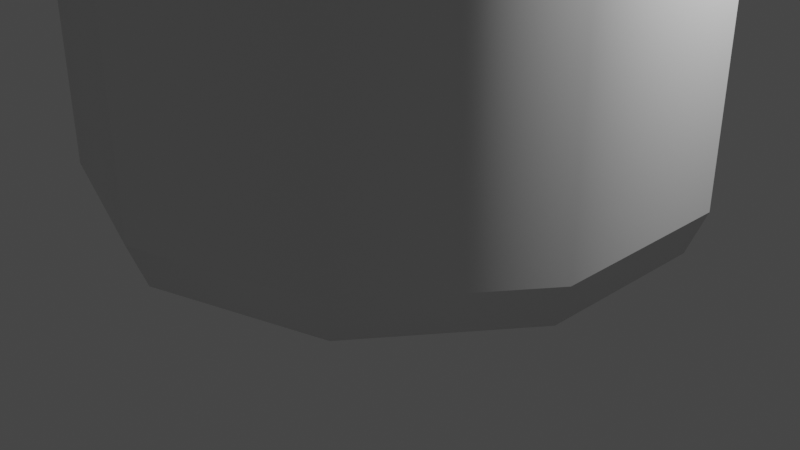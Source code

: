 # Source: BottleModel.blend  (saved by Blender 3.3.6; exported with 4.5.12 LTS)
import bpy
from mathutils import Matrix  # noqa: F401  (used for matrix-valued properties, if any)

bpy.ops.wm.read_factory_settings(use_empty=True)
scene = bpy.context.scene
scene.name = 'Scene'

# ---- collections
col_collection = bpy.data.collections.new('Collection'); scene.collection.children.link(col_collection)

# ---- node groups
ng_auto_smooth = bpy.data.node_groups.new('Auto Smooth', 'GeometryNodeTree')
_s = ng_auto_smooth.interface.new_socket(name='Geometry', in_out='OUTPUT', socket_type='NodeSocketGeometry')
_s = ng_auto_smooth.interface.new_socket(name='Geometry', in_out='INPUT', socket_type='NodeSocketGeometry')
_s = ng_auto_smooth.interface.new_socket(name='Angle', in_out='INPUT', socket_type='NodeSocketFloat')
_s.subtype = 'ANGLE'
_s.min_value = 0.0
_s.max_value = 3.142
ng_auto_smooth.is_modifier = True
_N = ng_auto_smooth.nodes; _L = ng_auto_smooth.links
n0 = _N.new('NodeGroupOutput'); n0.name = 'Group Output'; n0.location = (480, -100)
n1 = _N.new('NodeGroupInput'); n1.name = 'Group Input'; n1.location = (-420, -300)
n2 = _N.new('NodeGroupInput'); n2.name = 'Group Input.001'; n2.location = (-60, -100)
n3 = _N.new('GeometryNodeSetShadeSmooth'); n3.name = 'Set Shade Smooth'; n3.location = (120, -100)
n3.domain = 'EDGE'
n4 = _N.new('GeometryNodeSetShadeSmooth'); n4.name = 'Set Shade Smooth.001'; n4.location = (300, -100)
n5 = _N.new('GeometryNodeInputMeshEdgeAngle'); n5.name = 'Edge Angle'; n5.location = (-420, -220)
n6 = _N.new('GeometryNodeInputEdgeSmooth'); n6.name = 'Is Edge Smooth'; n6.location = (-60, -160)
n7 = _N.new('GeometryNodeInputShadeSmooth'); n7.name = 'Is Face Smooth'; n7.location = (-240, -340)
n8 = _N.new('FunctionNodeBooleanMath'); n8.name = 'Boolean Math'; n8.location = (-60, -220)
n9 = _N.new('FunctionNodeCompare'); n9.name = 'Compare'; n9.location = (-240, -180)
n9.operation = 'LESS_EQUAL'
_L.new(n5.outputs[0], n9.inputs[0])
_L.new(n4.outputs[0], n0.inputs[0])
_L.new(n1.outputs[1], n9.inputs[1])
_L.new(n9.outputs[0], n8.inputs[0])
_L.new(n7.outputs[0], n8.inputs[1])
_L.new(n2.outputs[0], n3.inputs[0])
_L.new(n6.outputs[0], n3.inputs[1])
_L.new(n3.outputs[0], n4.inputs[0])
_L.new(n8.outputs[0], n3.inputs[2])
n0.is_active_output = True

# ---- world
world_world = bpy.data.worlds.new('World'); scene.world = world_world
world_world.use_nodes = True; world_world.node_tree.nodes.clear()
_N = world_world.node_tree.nodes; _L = world_world.node_tree.links
n0 = _N.new('ShaderNodeOutputWorld'); n0.name = 'World Output'; n0.location = (300, 300)
n1 = _N.new('ShaderNodeBackground'); n1.name = 'Background'; n1.location = (10, 300)
n1.inputs[0].default_value = (0.05088, 0.05088, 0.05088, 1.0)
_L.new(n1.outputs[0], n0.inputs[0])
n0.is_active_output = True
world_world.color = (0.05088, 0.05088, 0.05088)
world_world.use_sun_shadow = False
world_world.sun_shadow_jitter_overblur = 0.0

# ---- cameras
cam_camera = bpy.data.cameras.new('Camera')
cam_camera.clip_end = 100.0
cam_camera.ortho_scale = 7.314

# ---- lights
light_light = bpy.data.lights.new('Light', 'POINT')
light_light.transmission_factor = 0.0
light_light.energy = 1000.0
light_light.shadow_soft_size = 0.1
light_light.shadow_maximum_resolution = 0.006
light_light.use_absolute_resolution = True

# ---- meshes
me_bottle_beer_data = bpy.data.meshes.new('Bottle_Beer.data')
me_bottle_beer_data.from_pydata([], [], [])
_uv = me_bottle_beer_data.uv_layers.new(name='UVMap')
_uv.uv.foreach_set('vector', [])
me_bottle_beer_data.update()
me_bottle_beer_data_001 = bpy.data.meshes.new('Bottle_Beer.data.001')
me_bottle_beer_data_001.from_pydata([(-4.71e-10, 0.2288, -0.01342), (0.00789, 0.2288, -0.01086), (0.01277, 0.2288, -0.004148), (0.01277, 0.2288, 0.004148), (0.00789, 0.2288, 0.01086), (-1.645e-09, 0.2288, 0.01342), (-0.00789, 0.2288, 0.01086), (-0.01277, 0.2288, 0.004148), (-0.01277, 0.2288, -0.004148), (-0.00789, 0.2288, -0.01086), (-3.37e-10, 0.1432, -0.02136), (0.01255, 0.1432, -0.01728), (0.02031, 0.1432, -0.0066), (0.02031, 0.1432, 0.0066), (-0.02031, 0.1432, -0.006601), (-0.01255, 0.1432, -0.01728), (-5.162e-10, 0.193, -0.01527), (0.008973, 0.193, -0.01235), (0.01452, 0.193, -0.004718), (0.01452, 0.193, 0.004718), (0.008973, 0.193, 0.01235), (-1.851e-09, 0.193, 0.01527), (-0.008973, 0.193, 0.01235), (-0.01452, 0.193, 0.004718), (-0.01452, 0.193, -0.004718), (-0.008973, 0.193, -0.01235), (-4.222e-10, 0.2153, -0.01276), (0.007499, 0.2153, -0.01032), (0.01213, 0.2153, -0.003943), (0.01213, 0.2153, 0.003942), (0.007499, 0.2153, 0.01032), (-1.538e-09, 0.2153, 0.01276), (-0.007499, 0.2153, 0.01032), (-0.01213, 0.2153, 0.003942), (-0.01213, 0.2153, -0.003943), (-0.007499, 0.2153, -0.01032), (-4.3e-10, 0.2207, -0.01297), (0.007622, 0.2207, -0.01049), (0.01233, 0.2207, -0.004007), (0.01233, 0.2207, 0.004007), (0.007622, 0.2207, 0.01049), (-1.564e-09, 0.2207, 0.01297), (-0.007622, 0.2207, 0.01049), (-0.01233, 0.2207, 0.004007), (-0.01233, 0.2207, -0.004007), (-0.007622, 0.2207, -0.01049), (0.008409, 0.2193, -0.01157), (0.007975, 0.218, -0.01098), (0.008409, 0.2167, -0.01157), (0.01361, 0.2193, -0.004421), (0.0129, 0.218, -0.004193), (0.01361, 0.2167, -0.004421), (0.01361, 0.2193, 0.004421), (0.0129, 0.218, 0.004193), (0.01361, 0.2167, 0.004421), (0.008409, 0.2193, 0.01157), (0.007975, 0.218, 0.01098), (0.008409, 0.2167, 0.01157), (-1.783e-09, 0.2193, 0.01431), (-1.726e-09, 0.218, 0.01357), (-1.783e-09, 0.2167, 0.01431), (-0.008409, 0.2193, 0.01157), (-0.007975, 0.218, 0.01098), (-0.008409, 0.2167, 0.01157), (-0.01361, 0.2193, 0.004421), (-0.0129, 0.218, 0.004193), (-0.01361, 0.2167, 0.004421), (-0.01361, 0.2193, -0.004421), (-0.0129, 0.218, -0.004193), (-0.01361, 0.2167, -0.004421), (-0.008409, 0.2193, -0.01157), (-0.007975, 0.218, -0.01098), (-0.008409, 0.2167, -0.01157), (-5.324e-10, 0.2167, -0.01431), (-5.402e-10, 0.218, -0.01357), (-5.324e-10, 0.2193, -0.01431), (-4.426e-10, 0.2223, -0.01501), (0.008822, 0.2223, -0.01214), (0.01427, 0.2223, -0.004638), (0.01427, 0.2223, 0.004638), (0.008822, 0.2223, 0.01214), (-1.755e-09, 0.2223, 0.01501), (-0.008822, 0.2223, 0.01214), (-0.01427, 0.2223, 0.004638), (-0.01427, 0.2223, -0.004638), (-0.008822, 0.2223, -0.01214)], [], [(76, 0, 1, 77), (77, 1, 2, 78), (78, 2, 3, 79), (79, 3, 4, 80), (80, 4, 5, 81), (81, 5, 6, 82), (82, 6, 7, 83), (83, 7, 8, 84), (1, 0, 9, 8, 7, 6, 5, 4, 3, 2), (84, 8, 9, 85), (85, 9, 0, 76), (15, 25, 16, 10), (14, 24, 25, 15), (12, 18, 19, 13), (11, 17, 18, 12), (10, 16, 17, 11), (25, 35, 26, 16), (24, 34, 35, 25), (23, 33, 34, 24), (22, 32, 33, 23), (21, 31, 32, 22), (20, 30, 31, 21), (19, 29, 30, 20), (18, 28, 29, 19), (17, 27, 28, 18), (16, 26, 27, 17), (70, 45, 36, 75), (67, 44, 45, 70), (64, 43, 44, 67), (61, 42, 43, 64), (58, 41, 42, 61), (55, 40, 41, 58), (52, 39, 40, 55), (49, 38, 39, 52), (46, 37, 38, 49), (75, 36, 37, 46), (26, 73, 48, 27), (73, 74, 47, 48), (74, 75, 46, 47), (27, 48, 51, 28), (48, 47, 50, 51), (47, 46, 49, 50), (28, 51, 54, 29), (51, 50, 53, 54), (50, 49, 52, 53), (29, 54, 57, 30), (54, 53, 56, 57), (53, 52, 55, 56), (30, 57, 60, 31), (57, 56, 59, 60), (56, 55, 58, 59), (31, 60, 63, 32), (60, 59, 62, 63), (59, 58, 61, 62), (32, 63, 66, 33), (63, 62, 65, 66), (62, 61, 64, 65), (33, 66, 69, 34), (66, 65, 68, 69), (65, 64, 67, 68), (34, 69, 72, 35), (69, 68, 71, 72), (68, 67, 70, 71), (35, 72, 73, 26), (72, 71, 74, 73), (71, 70, 75, 74), (45, 85, 76, 36), (44, 84, 85, 45), (43, 83, 84, 44), (42, 82, 83, 43), (41, 81, 82, 42), (40, 80, 81, 41), (39, 79, 80, 40), (38, 78, 79, 39), (37, 77, 78, 38), (36, 76, 77, 37)])
me_bottle_beer_data_001.polygons.foreach_set('use_smooth', [True] * 76)
_uv = me_bottle_beer_data_001.uv_layers.new(name='UVMap')
_uv.uv.foreach_set('vector', [0.9993, 0.985, 1.0, 1.0, 0.9, 1.0, 0.9, 0.985, 0.9, 0.985, 0.9, 1.0, 0.8, 1.0, 0.8, 0.985, 0.8, 0.985, 0.8, 1.0, 0.7, 1.0, 0.7, 0.985, 0.7, 0.985, 0.7, 1.0, 0.6, 1.0, 0.6, 0.985, 0.6, 0.985, 0.6, 1.0, 0.5, 1.0, 0.5, 0.985, 0.5, 0.985, 0.5, 1.0, 0.4, 1.0, 0.4, 0.985, 0.4, 0.985, 0.4, 1.0, 0.3, 1.0, 0.3, 0.985, 0.3, 0.985, 0.3, 1.0, 0.2, 1.0, 0.2, 0.985, 0.3911, 0.4442, 0.25, 0.49, 0.1089, 0.4442, 0.02175, 0.3242, 0.02175, 0.1758, 0.1089, 0.05584, 0.25, 0.01, 0.3911, 0.05584, 0.4783, 0.1758, 0.4783, 0.3242, 0.2, 0.985, 0.2, 1.0, 0.1, 1.0, 0.1, 0.985, 0.1, 0.985, 0.1, 1.0, -7.451e-08, 1.0, 0.0006841, 0.985, 0.1, 0.8124, 0.1, 0.9209, -7.45e-08, 0.9209, -7.449e-08, 0.8124, 0.2, 0.8124, 0.2, 0.9209, 0.1, 0.9209, 0.1, 0.8124, 0.8, 0.8124, 0.8, 0.9209, 0.7, 0.9209, 0.7, 0.8124, 0.9, 0.8124, 0.9, 0.9209, 0.8, 0.9209, 0.8, 0.8124, 1.0, 0.8124, 1.0, 0.9209, 0.9, 0.9209, 0.9, 0.8124, 0.1, 0.9209, 0.1, 0.9698, -7.45e-08, 0.9698, -7.45e-08, 0.9209, 0.2, 0.9209, 0.2, 0.9698, 0.1, 0.9698, 0.1, 0.9209, 0.3, 0.9209, 0.3, 0.9698, 0.2, 0.9698, 0.2, 0.9209, 0.4, 0.9209, 0.4, 0.9698, 0.3, 0.9698, 0.3, 0.9209, 0.5, 0.9209, 0.5, 0.9698, 0.4, 0.9698, 0.4, 0.9209, 0.6, 0.9209, 0.6, 0.9698, 0.5, 0.9698, 0.5, 0.9209, 0.7, 0.9209, 0.7, 0.9698, 0.6, 0.9698, 0.6, 0.9209, 0.8, 0.9209, 0.8, 0.9698, 0.7, 0.9698, 0.7, 0.9209, 0.9, 0.9209, 0.9, 0.9698, 0.8, 0.9698, 0.8, 0.9209, 1.0, 0.9209, 1.0, 0.9698, 0.9, 0.9698, 0.9, 0.9209, 0.1, 0.9785, 0.1, 0.9814, -7.544e-08, 0.9814, -7.52e-08, 0.9785, 0.2, 0.9785, 0.2, 0.9814, 0.1, 0.9814, 0.1, 0.9785, 0.3, 0.9785, 0.3, 0.9814, 0.2, 0.9814, 0.2, 0.9785, 0.4, 0.9785, 0.4, 0.9814, 0.3, 0.9814, 0.3, 0.9785, 0.5, 0.9785, 0.5, 0.9814, 0.4, 0.9814, 0.4, 0.9785, 0.6, 0.9785, 0.6, 0.9814, 0.5, 0.9814, 0.5, 0.9785, 0.7, 0.9785, 0.7, 0.9814, 0.6, 0.9814, 0.6, 0.9785, 0.8, 0.9785, 0.8, 0.9814, 0.7, 0.9814, 0.7, 0.9785, 0.9, 0.9785, 0.9, 0.9814, 0.8, 0.9814, 0.8, 0.9785, 1.0, 0.9785, 1.0, 0.9814, 0.9, 0.9814, 0.9, 0.9785, 1.0, 0.9698, 1.0, 0.9727, 0.9, 0.9727, 0.9, 0.9698, 1.0, 0.9727, 1.0, 0.9756, 0.9, 0.9756, 0.9, 0.9727, 1.0, 0.9756, 1.0, 0.9785, 0.9, 0.9785, 0.9, 0.9756, 0.9, 0.9698, 0.9, 0.9727, 0.8, 0.9727, 0.8, 0.9698, 0.9, 0.9727, 0.9, 0.9756, 0.8, 0.9756, 0.8, 0.9727, 0.9, 0.9756, 0.9, 0.9785, 0.8, 0.9785, 0.8, 0.9756, 0.8, 0.9698, 0.8, 0.9727, 0.7, 0.9727, 0.7, 0.9698, 0.8, 0.9727, 0.8, 0.9756, 0.7, 0.9756, 0.7, 0.9727, 0.8, 0.9756, 0.8, 0.9785, 0.7, 0.9785, 0.7, 0.9756, 0.7, 0.9698, 0.7, 0.9727, 0.6, 0.9727, 0.6, 0.9698, 0.7, 0.9727, 0.7, 0.9756, 0.6, 0.9756, 0.6, 0.9727, 0.7, 0.9756, 0.7, 0.9785, 0.6, 0.9785, 0.6, 0.9756, 0.6, 0.9698, 0.6, 0.9727, 0.5, 0.9727, 0.5, 0.9698, 0.6, 0.9727, 0.6, 0.9756, 0.5, 0.9756, 0.5, 0.9727, 0.6, 0.9756, 0.6, 0.9785, 0.5, 0.9785, 0.5, 0.9756, 0.5, 0.9698, 0.5, 0.9727, 0.4, 0.9727, 0.4, 0.9698, 0.5, 0.9727, 0.5, 0.9756, 0.4, 0.9756, 0.4, 0.9727, 0.5, 0.9756, 0.5, 0.9785, 0.4, 0.9785, 0.4, 0.9756, 0.4, 0.9698, 0.4, 0.9727, 0.3, 0.9727, 0.3, 0.9698, 0.4, 0.9727, 0.4, 0.9756, 0.3, 0.9756, 0.3, 0.9727, 0.4, 0.9756, 0.4, 0.9785, 0.3, 0.9785, 0.3, 0.9756, 0.3, 0.9698, 0.3, 0.9727, 0.2, 0.9727, 0.2, 0.9698, 0.3, 0.9727, 0.3, 0.9756, 0.2, 0.9756, 0.2, 0.9727, 0.3, 0.9756, 0.3, 0.9785, 0.2, 0.9785, 0.2, 0.9756, 0.2, 0.9698, 0.2, 0.9727, 0.1, 0.9727, 0.1, 0.9698, 0.2, 0.9727, 0.2, 0.9756, 0.1, 0.9756, 0.1, 0.9727, 0.2, 0.9756, 0.2, 0.9785, 0.1, 0.9785, 0.1, 0.9756, 0.1, 0.9698, 0.1, 0.9727, -7.474e-08, 0.9727, -7.45e-08, 0.9698, 0.1, 0.9727, 0.1, 0.9756, -7.497e-08, 0.9756, -7.474e-08, 0.9727, 0.1, 0.9756, 0.1, 0.9785, -7.52e-08, 0.9785, -7.497e-08, 0.9756, 0.1, 0.9814, 0.1, 0.985, 0.0006841, 0.985, -7.544e-08, 0.9814, 0.2, 0.9814, 0.2, 0.985, 0.1, 0.985, 0.1, 0.9814, 0.3, 0.9814, 0.3, 0.985, 0.2, 0.985, 0.2, 0.9814, 0.4, 0.9814, 0.4, 0.985, 0.3, 0.985, 0.3, 0.9814, 0.5, 0.9814, 0.5, 0.985, 0.4, 0.985, 0.4, 0.9814, 0.6, 0.9814, 0.6, 0.985, 0.5, 0.985, 0.5, 0.9814, 0.7, 0.9814, 0.7, 0.985, 0.6, 0.985, 0.6, 0.9814, 0.8, 0.9814, 0.8, 0.985, 0.7, 0.985, 0.7, 0.9814, 0.9, 0.9814, 0.9, 0.985, 0.8, 0.985, 0.8, 0.9814, 1.0, 0.9814, 0.9993, 0.985, 0.9, 0.985, 0.9, 0.9814])
me_bottle_beer_data_001.update()
me_bottle_beer_data_001.normals_split_custom_set([tuple(v) for v in zip(*[iter([-4.525e-08, -0.2916, -0.9565, -9.352e-07, 0.7306, -0.6828, 0.4013, 0.7306, -0.5524, 0.5622, -0.2916, -0.7739, 0.5622, -0.2916, -0.7739, 0.4013, 0.7306, -0.5524, 0.6493, 0.7306, -0.211, 0.9097, -0.2916, -0.2956, 0.9097, -0.2916, -0.2956, 0.6493, 0.7306, -0.211, 0.6493, 0.7306, 0.211, 0.9097, -0.2916, 0.2956, 0.9097, -0.2916, 0.2956, 0.6493, 0.7306, 0.211, 0.4013, 0.7306, 0.5524, 0.5622, -0.2916, 0.7739, 0.5622, -0.2916, 0.7739, 0.4013, 0.7306, 0.5524, -4.676e-08, 0.7306, 0.6828, -2.392e-07, -0.2916, 0.9565, -2.392e-07, -0.2916, 0.9565, -4.676e-08, 0.7306, 0.6828, -0.4013, 0.7306, 0.5524, -0.5622, -0.2916, 0.7739, -0.5622, -0.2916, 0.7739, -0.4013, 0.7306, 0.5524, -0.6493, 0.7306, 0.211, -0.9097, -0.2916, 0.2956, -0.9097, -0.2916, 0.2956, -0.6493, 0.7306, 0.211, -0.6493, 0.7306, -0.211, -0.9097, -0.2916, -0.2956, 0.4013, 0.7306, -0.5524, -9.352e-07, 0.7306, -0.6828, -0.4013, 0.7306, -0.5524, -0.6493, 0.7306, -0.211, -0.6493, 0.7306, 0.211, -0.4013, 0.7306, 0.5524, -4.676e-08, 0.7306, 0.6828, 0.4013, 0.7306, 0.5524, 0.6493, 0.7306, 0.211, 0.6493, 0.7306, -0.211, -0.9097, -0.2916, -0.2956, -0.6493, 0.7306, -0.211, -0.4013, 0.7306, -0.5524, -0.5622, -0.2916, -0.7739, -0.5622, -0.2916, -0.7739, -0.4013, 0.7306, -0.5524, -9.352e-07, 0.7306, -0.6828, -4.525e-08, -0.2916, -0.9565, -0.5834, 0.1216, -0.803, -0.5838, 0.1166, -0.8035, 9.958e-08, 0.1166, -0.9932, -1.021e-08, 0.1216, -0.9926, -0.8036, 0.1157, -0.5838, -0.905, 0.1141, -0.4099, -0.5838, 0.1166, -0.8035, -0.5834, 0.1216, -0.803, 0.944, 0.1216, -0.3067, 0.9446, 0.1166, -0.3069, 0.9731, 0.1141, 0.2004, 0.9933, 0.1157, 0.0, 0.5834, 0.1216, -0.803, 0.5838, 0.1166, -0.8035, 0.9446, 0.1166, -0.3069, 0.944, 0.1216, -0.3067, -1.021e-08, 0.1216, -0.9926, 9.958e-08, 0.1166, -0.9932, 0.5838, 0.1166, -0.8035, 0.5834, 0.1216, -0.803, -0.5838, 0.1166, -0.8035, -0.5384, -0.4012, -0.7411, -4.088e-07, -0.4012, -0.916, 9.958e-08, 0.1166, -0.9932, -0.905, 0.1141, -0.4099, -0.8712, -0.4012, -0.2831, -0.5384, -0.4012, -0.7411, -0.5838, 0.1166, -0.8035, -0.9451, 0.1113, 0.3071, -0.8712, -0.4012, 0.2831, -0.8712, -0.4012, -0.2831, -0.905, 0.1141, -0.4099, -0.5841, 0.1113, 0.804, -0.5384, -0.4012, 0.7411, -0.8712, -0.4012, 0.2831, -0.9451, 0.1113, 0.3071, 5.096e-08, 0.1113, 0.9938, -5.416e-07, -0.4012, 0.916, -0.5384, -0.4012, 0.7411, -0.5841, 0.1113, 0.804, 0.5841, 0.1113, 0.804, 0.5384, -0.4012, 0.7411, -5.416e-07, -0.4012, 0.916, 5.096e-08, 0.1113, 0.9938, 0.9731, 0.1141, 0.2004, 0.8712, -0.4012, 0.2831, 0.5384, -0.4012, 0.7411, 0.5841, 0.1113, 0.804, 0.9446, 0.1166, -0.3069, 0.8712, -0.4012, -0.2831, 0.8712, -0.4012, 0.2831, 0.9731, 0.1141, 0.2004, 0.5838, 0.1166, -0.8035, 0.5384, -0.4012, -0.7411, 0.8712, -0.4012, -0.2831, 0.9446, 0.1166, -0.3069, 9.958e-08, 0.1166, -0.9932, -4.088e-07, -0.4012, -0.916, 0.5384, -0.4012, -0.7411, 0.5838, 0.1166, -0.8035, -0.5831, 0.126, -0.8026, -0.5867, -0.06127, -0.8075, 1.906e-06, -0.06127, -0.9981, 2.576e-07, 0.126, -0.992, -0.9435, 0.126, -0.3066, -0.9493, -0.06128, -0.3084, -0.5867, -0.06127, -0.8075, -0.5831, 0.126, -0.8026, -0.9435, 0.126, 0.3066, -0.9493, -0.06128, 0.3084, -0.9493, -0.06128, -0.3084, -0.9435, 0.126, -0.3066, -0.5831, 0.126, 0.8026, -0.5867, -0.06128, 0.8075, -0.9493, -0.06128, 0.3084, -0.9435, 0.126, 0.3066, 3.899e-07, 0.126, 0.992, 3.736e-07, -0.06128, 0.9981, -0.5867, -0.06128, 0.8075, -0.5831, 0.126, 0.8026, 0.5831, 0.126, 0.8026, 0.5867, -0.06127, 0.8075, 3.736e-07, -0.06128, 0.9981, 3.899e-07, 0.126, 0.992, 0.9435, 0.126, 0.3066, 0.9493, -0.06128, 0.3084, 0.5867, -0.06127, 0.8075, 0.5831, 0.126, 0.8026, 0.9435, 0.126, -0.3066, 0.9493, -0.06128, -0.3084, 0.9493, -0.06128, 0.3084, 0.9435, 0.126, 0.3066, 0.5831, 0.126, -0.8026, 0.5867, -0.06128, -0.8075, 0.9493, -0.06128, -0.3084, 0.9435, 0.126, -0.3066, 2.576e-07, 0.126, -0.992, 1.906e-06, -0.06127, -0.9981, 0.5867, -0.06128, -0.8075, 0.5831, 0.126, -0.8026, -4.088e-07, -0.4012, -0.916, 4.315e-07, -0.1576, -0.9875, 0.5804, -0.1576, -0.7989, 0.5384, -0.4012, -0.7411, 4.315e-07, -0.1576, -0.9875, 5.506e-07, -9.263e-08, -1.0, 0.5878, 1.256e-06, -0.809, 0.5804, -0.1576, -0.7989, 5.506e-07, -9.263e-08, -1.0, 2.576e-07, 0.126, -0.992, 0.5831, 0.126, -0.8026, 0.5878, 1.256e-06, -0.809, 0.5384, -0.4012, -0.7411, 0.5804, -0.1576, -0.7989, 0.9392, -0.1576, -0.3052, 0.8712, -0.4012, -0.2831, 0.5804, -0.1576, -0.7989, 0.5878, 1.256e-06, -0.809, 0.9511, 2.573e-07, -0.309, 0.9392, -0.1576, -0.3052, 0.5878, 1.256e-06, -0.809, 0.5831, 0.126, -0.8026, 0.9435, 0.126, -0.3066, 0.9511, 2.573e-07, -0.309, 0.8712, -0.4012, -0.2831, 0.9392, -0.1576, -0.3052, 0.9392, -0.1576, 0.3052, 0.8712, -0.4012, 0.2831, 0.9392, -0.1576, -0.3052, 0.9511, 2.573e-07, -0.309, 0.9511, 6.896e-07, 0.309, 0.9392, -0.1576, 0.3052, 0.9511, 2.573e-07, -0.309, 0.9435, 0.126, -0.3066, 0.9435, 0.126, 0.3066, 0.9511, 6.896e-07, 0.309, 0.8712, -0.4012, 0.2831, 0.9392, -0.1576, 0.3052, 0.5804, -0.1576, 0.7989, 0.5384, -0.4012, 0.7411, 0.9392, -0.1576, 0.3052, 0.9511, 6.896e-07, 0.309, 0.5878, 1.503e-06, 0.809, 0.5804, -0.1576, 0.7989, 0.9511, 6.896e-07, 0.309, 0.9435, 0.126, 0.3066, 0.5831, 0.126, 0.8026, 0.5878, 1.503e-06, 0.809, 0.5384, -0.4012, 0.7411, 0.5804, -0.1576, 0.7989, -1.438e-07, -0.1576, 0.9875, -5.416e-07, -0.4012, 0.916, 0.5804, -0.1576, 0.7989, 0.5878, 1.503e-06, 0.809, 2.419e-07, 7.41e-07, 1.0, -1.438e-07, -0.1576, 0.9875, 0.5878, 1.503e-06, 0.809, 0.5831, 0.126, 0.8026, 3.899e-07, 0.126, 0.992, 2.419e-07, 7.41e-07, 1.0, -5.416e-07, -0.4012, 0.916, -1.438e-07, -0.1576, 0.9875, -0.5804, -0.1576, 0.7989, -0.5384, -0.4012, 0.7411, -1.438e-07, -0.1576, 0.9875, 2.419e-07, 7.41e-07, 1.0, -0.5878, 1.544e-07, 0.809, -0.5804, -0.1576, 0.7989, 2.419e-07, 7.41e-07, 1.0, 3.899e-07, 0.126, 0.992, -0.5831, 0.126, 0.8026, -0.5878, 1.544e-07, 0.809, -0.5384, -0.4012, 0.7411, -0.5804, -0.1576, 0.7989, -0.9392, -0.1576, 0.3052, -0.8712, -0.4012, 0.2831, -0.5804, -0.1576, 0.7989, -0.5878, 1.544e-07, 0.809, -0.9511, 2.161e-07, 0.309, -0.9392, -0.1576, 0.3052, -0.5878, 1.544e-07, 0.809, -0.5831, 0.126, 0.8026, -0.9435, 0.126, 0.3066, -0.9511, 2.161e-07, 0.309, -0.8712, -0.4012, 0.2831, -0.9392, -0.1576, 0.3052, -0.9392, -0.1576, -0.3052, -0.8712, -0.4012, -0.2831, -0.9392, -0.1576, 0.3052, -0.9511, 2.161e-07, 0.309, -0.9511, 6.896e-07, -0.309, -0.9392, -0.1576, -0.3052, -0.9511, 2.161e-07, 0.309, -0.9435, 0.126, 0.3066, -0.9435, 0.126, -0.3066, -0.9511, 6.896e-07, -0.309, -0.8712, -0.4012, -0.2831, -0.9392, -0.1576, -0.3052, -0.5804, -0.1576, -0.7989, -0.5384, -0.4012, -0.7411, -0.9392, -0.1576, -0.3052, -0.9511, 6.896e-07, -0.309, -0.5878, -3.808e-07, -0.809, -0.5804, -0.1576, -0.7989, -0.9511, 6.896e-07, -0.309, -0.9435, 0.126, -0.3066, -0.5831, 0.126, -0.8026, -0.5878, -3.808e-07, -0.809, -0.5384, -0.4012, -0.7411, -0.5804, -0.1576, -0.7989, 4.315e-07, -0.1576, -0.9875, -4.088e-07, -0.4012, -0.916, -0.5804, -0.1576, -0.7989, -0.5878, -3.808e-07, -0.809, 5.506e-07, -9.263e-08, -1.0, 4.315e-07, -0.1576, -0.9875, -0.5878, -3.808e-07, -0.809, -0.5831, 0.126, -0.8026, 2.576e-07, 0.126, -0.992, 5.506e-07, -9.263e-08, -1.0, -0.5867, -0.06127, -0.8075, -0.5622, -0.2916, -0.7739, -4.525e-08, -0.2916, -0.9565, 1.906e-06, -0.06127, -0.9981, -0.9493, -0.06128, -0.3084, -0.9097, -0.2916, -0.2956, -0.5622, -0.2916, -0.7739, -0.5867, -0.06127, -0.8075, -0.9493, -0.06128, 0.3084, -0.9097, -0.2916, 0.2956, -0.9097, -0.2916, -0.2956, -0.9493, -0.06128, -0.3084, -0.5867, -0.06128, 0.8075, -0.5622, -0.2916, 0.7739, -0.9097, -0.2916, 0.2956, -0.9493, -0.06128, 0.3084, 3.736e-07, -0.06128, 0.9981, -2.392e-07, -0.2916, 0.9565, -0.5622, -0.2916, 0.7739, -0.5867, -0.06128, 0.8075, 0.5867, -0.06127, 0.8075, 0.5622, -0.2916, 0.7739, -2.392e-07, -0.2916, 0.9565, 3.736e-07, -0.06128, 0.9981, 0.9493, -0.06128, 0.3084, 0.9097, -0.2916, 0.2956, 0.5622, -0.2916, 0.7739, 0.5867, -0.06127, 0.8075, 0.9493, -0.06128, -0.3084, 0.9097, -0.2916, -0.2956, 0.9097, -0.2916, 0.2956, 0.9493, -0.06128, 0.3084, 0.5867, -0.06128, -0.8075, 0.5622, -0.2916, -0.7739, 0.9097, -0.2916, -0.2956, 0.9493, -0.06128, -0.3084, 1.906e-06, -0.06127, -0.9981, -4.525e-08, -0.2916, -0.9565, 0.5622, -0.2916, -0.7739, 0.5867, -0.06128, -0.8075])] * 3)])
me_bottle_beer_data_002 = bpy.data.meshes.new('Bottle_Beer.data.002')
me_bottle_beer_data_002.from_pydata([(0.02031, 0.1432, -0.0066), (0.02031, 0.1432, 0.0066), (0.01255, 0.1432, 0.01728), (-2.204e-09, 0.1432, 0.02136), (-0.01255, 0.1432, 0.01728), (-0.02031, 0.1432, 0.0066), (-0.02031, 0.1432, -0.006601), (-0.01255, 0.1432, -0.01728), (0.02707, 0.1329, -0.008795), (0.02707, 0.1329, 0.008795), (0.01673, 0.1329, 0.02303), (-3.078e-09, 0.1329, 0.02846), (-0.01673, 0.1329, 0.02303), (-0.02707, 0.1329, 0.008795), (-0.02707, 0.1329, -0.008795), (-0.01673, 0.1329, -0.02303), (0.0225, 0.14, -0.007309), (0.0225, 0.14, 0.007309), (0.0139, 0.14, 0.01914), (-2.487e-09, 0.14, 0.02365), (-0.0139, 0.14, 0.01914), (-0.0225, 0.14, 0.007309), (-0.0225, 0.14, -0.007309), (-0.0139, 0.14, -0.01914), (0.01452, 0.193, 0.004718), (0.008973, 0.193, 0.01235), (-1.851e-09, 0.193, 0.01527), (-0.008973, 0.193, 0.01235), (-0.01452, 0.193, 0.004718), (-0.01452, 0.193, -0.004718)], [], [(22, 6, 7, 23), (21, 5, 6, 22), (20, 4, 5, 21), (19, 3, 4, 20), (18, 2, 3, 19), (17, 1, 2, 18), (16, 0, 1, 17), (8, 16, 17, 9), (9, 17, 18, 10), (10, 18, 19, 11), (11, 19, 20, 12), (12, 20, 21, 13), (13, 21, 22, 14), (14, 22, 23, 15), (5, 28, 29, 6), (4, 27, 28, 5), (3, 26, 27, 4), (2, 25, 26, 3), (1, 24, 25, 2)])
me_bottle_beer_data_002.polygons.foreach_set('use_smooth', [True] * 19)
_uv = me_bottle_beer_data_002.uv_layers.new(name='UVMap')
_uv.uv.foreach_set('vector', [0.2, 0.8055, 0.2, 0.8124, 0.1, 0.8124, 0.1, 0.8055, 0.3, 0.8055, 0.3, 0.8124, 0.2, 0.8124, 0.2, 0.8055, 0.4, 0.8055, 0.4, 0.8124, 0.3, 0.8124, 0.3, 0.8055, 0.5, 0.8055, 0.5, 0.8124, 0.4, 0.8124, 0.4, 0.8055, 0.6, 0.8055, 0.6, 0.8124, 0.5, 0.8124, 0.5, 0.8055, 0.7, 0.8055, 0.7, 0.8124, 0.6, 0.8124, 0.6, 0.8055, 0.8, 0.8055, 0.8, 0.8124, 0.7, 0.8124, 0.7, 0.8055, 0.8, 0.79, 0.8, 0.8055, 0.7, 0.8055, 0.7, 0.79, 0.7, 0.79, 0.7, 0.8055, 0.6, 0.8055, 0.6, 0.79, 0.6, 0.79, 0.6, 0.8055, 0.5, 0.8055, 0.5, 0.79, 0.5, 0.79, 0.5, 0.8055, 0.4, 0.8055, 0.4, 0.79, 0.4, 0.79, 0.4, 0.8055, 0.3, 0.8055, 0.3, 0.79, 0.3, 0.79, 0.3, 0.8055, 0.2, 0.8055, 0.2, 0.79, 0.2, 0.79, 0.2, 0.8055, 0.1, 0.8055, 0.1, 0.79, 0.3, 0.8124, 0.3, 0.9209, 0.2, 0.9209, 0.2, 0.8124, 0.4, 0.8124, 0.4, 0.9209, 0.3, 0.9209, 0.3, 0.8124, 0.5, 0.8124, 0.5, 0.9209, 0.4, 0.9209, 0.4, 0.8124, 0.6, 0.8124, 0.6, 0.9209, 0.5, 0.9209, 0.5, 0.8124, 0.7, 0.8124, 0.7, 0.9209, 0.6, 0.9209, 0.6, 0.8124])
me_bottle_beer_data_002.update()
me_bottle_beer_data_002.normals_split_custom_set([tuple(v) for v in zip(*[iter([-0.7802, 0.5719, -0.2535, -0.8713, 0.457, -0.1788, -0.666, 0.5677, -0.4839, -0.6743, 0.5526, -0.4899, -0.7802, 0.5719, 0.2535, -0.8782, 0.3839, 0.2853, -0.8713, 0.457, -0.1788, -0.7802, 0.5719, -0.2535, -0.4822, 0.5719, 0.6637, -0.5428, 0.3839, 0.747, -0.8782, 0.3839, 0.2853, -0.7802, 0.5719, 0.2535, 2.511e-07, 0.5719, 0.8204, 2.049e-07, 0.3839, 0.9234, -0.5428, 0.3839, 0.747, -0.4822, 0.5719, 0.6637, 0.4822, 0.5719, 0.6637, 0.5428, 0.3839, 0.747, 2.049e-07, 0.3839, 0.9234, 2.511e-07, 0.5719, 0.8204, 0.7802, 0.5719, 0.2535, 0.81, 0.457, 0.3675, 0.5428, 0.3839, 0.747, 0.4822, 0.5719, 0.6637, 0.8335, 0.5526, 0.0, 0.8232, 0.5677, 0.0, 0.81, 0.457, 0.3675, 0.7802, 0.5719, 0.2535, 0.8414, 0.5404, 0.0, 0.8335, 0.5526, 0.0, 0.7802, 0.5719, 0.2535, 0.7882, 0.5596, 0.2561, 0.7882, 0.5596, 0.2561, 0.7802, 0.5719, 0.2535, 0.4822, 0.5719, 0.6637, 0.4871, 0.5596, 0.6705, 0.4871, 0.5596, 0.6705, 0.4822, 0.5719, 0.6637, 2.511e-07, 0.5719, 0.8204, 1.215e-07, 0.5596, 0.8288, 1.215e-07, 0.5596, 0.8288, 2.511e-07, 0.5719, 0.8204, -0.4822, 0.5719, 0.6637, -0.4871, 0.5596, 0.6705, -0.4871, 0.5596, 0.6705, -0.4822, 0.5719, 0.6637, -0.7802, 0.5719, 0.2535, -0.7882, 0.5596, 0.2561, -0.7882, 0.5596, 0.2561, -0.7802, 0.5719, 0.2535, -0.7802, 0.5719, -0.2535, -0.7882, 0.5596, -0.2561, -0.7882, 0.5596, -0.2561, -0.7802, 0.5719, -0.2535, -0.6743, 0.5526, -0.4899, -0.6807, 0.5404, -0.4946, -0.8782, 0.3839, 0.2853, -0.944, 0.1216, 0.3067, -0.9933, 0.1157, 0.0, -0.8713, 0.457, -0.1788, -0.5428, 0.3839, 0.747, -0.5834, 0.1216, 0.803, -0.944, 0.1216, 0.3067, -0.8782, 0.3839, 0.2853, 2.049e-07, 0.3839, 0.9234, -1.947e-08, 0.1216, 0.9926, -0.5834, 0.1216, 0.803, -0.5428, 0.3839, 0.747, 0.5428, 0.3839, 0.747, 0.5834, 0.1216, 0.803, -1.947e-08, 0.1216, 0.9926, 2.049e-07, 0.3839, 0.9234, 0.81, 0.457, 0.3675, 0.8036, 0.1157, 0.5838, 0.5834, 0.1216, 0.803, 0.5428, 0.3839, 0.747])] * 3)])
me_bottle_beer_data_003 = bpy.data.meshes.new('Bottle_Beer.data.003')
me_bottle_beer_data_003.from_pydata([(-5.96e-10, 0.007818, -0.03056), (0.01796, 0.007818, -0.02472), (0.02906, 0.007818, -0.009442), (-0.02906, 0.007818, -0.009442), (-0.01796, 0.007818, -0.02472), (-5.96e-10, 0.1253, -0.03056), (0.01796, 0.1253, -0.02472), (0.02906, 0.1253, -0.009442), (-0.02906, 0.1253, -0.009442), (-0.01796, 0.1253, -0.02472), (-3.37e-10, 0.1432, -0.02136), (0.01255, 0.1432, -0.01728), (0.02031, 0.1432, -0.0066), (-0.01255, 0.1432, -0.01728), (0.01673, 0.1329, -0.02303), (0.02707, 0.1329, -0.008795), (-0.02707, 0.1329, -0.008795), (-0.01673, 0.1329, -0.02303), (-5.897e-10, 0.1329, -0.02846), (-4.192e-10, 0.14, -0.02365), (0.0139, 0.14, -0.01914), (0.0225, 0.14, -0.007309), (-0.0139, 0.14, -0.01914)], [], [(18, 19, 20, 14), (4, 9, 5, 0), (3, 8, 9, 4), (1, 6, 7, 2), (0, 5, 6, 1), (22, 13, 10, 19), (20, 11, 12, 21), (19, 10, 11, 20), (9, 17, 18, 5), (8, 16, 17, 9), (6, 14, 15, 7), (5, 18, 14, 6), (14, 20, 21, 15), (17, 22, 19, 18)])
me_bottle_beer_data_003.polygons.foreach_set('use_smooth', [True] * 14)
_uv = me_bottle_beer_data_003.uv_layers.new(name='UVMap')
_uv.uv.foreach_set('vector', [1.0, 0.79, 1.0, 0.8055, 0.9, 0.8055, 0.9, 0.79, 0.1, 0.5171, 0.1, 0.7733, -7.451e-08, 0.7733, -7.451e-08, 0.5171, 0.2, 0.5171, 0.2, 0.7733, 0.1, 0.7733, 0.1, 0.5171, 0.9, 0.5171, 0.9, 0.7733, 0.8, 0.7733, 0.8, 0.5171, 1.0, 0.5171, 1.0, 0.7733, 0.9, 0.7733, 0.9, 0.5171, 0.1, 0.8055, 0.1, 0.8124, -7.449e-08, 0.8124, -7.445e-08, 0.8055, 0.9, 0.8055, 0.9, 0.8124, 0.8, 0.8124, 0.8, 0.8055, 1.0, 0.8055, 1.0, 0.8124, 0.9, 0.8124, 0.9, 0.8055, 0.1, 0.7733, 0.1, 0.79, -7.452e-08, 0.79, -7.451e-08, 0.7733, 0.2, 0.7733, 0.2, 0.79, 0.1, 0.79, 0.1, 0.7733, 0.9, 0.7733, 0.9, 0.79, 0.8, 0.79, 0.8, 0.7733, 1.0, 0.7733, 1.0, 0.79, 0.9, 0.79, 0.9, 0.7733, 0.9, 0.79, 0.9, 0.8055, 0.8, 0.8055, 0.8, 0.79, 0.1, 0.79, 0.1, 0.8055, -7.445e-08, 0.8055, -7.452e-08, 0.79])
me_bottle_beer_data_003.update()
me_bottle_beer_data_003.normals_split_custom_set([tuple(v) for v in zip(*[iter([9.291e-08, 0.4057, -0.914, -1.969e-08, 0.5719, -0.8204, 0.4822, 0.5719, -0.6637, 0.5372, 0.4057, -0.7395, -0.5878, -1.207e-08, -0.809, -0.5828, 0.1299, -0.8022, 2.012e-07, 0.1299, -0.9915, 2.194e-07, -4.034e-08, -1.0, -0.809, 0.0, -0.5878, -0.8028, 0.1236, -0.5833, -0.5828, 0.1299, -0.8022, -0.5878, -1.207e-08, -0.809, 0.5878, -5.007e-08, -0.809, 0.5828, 0.1299, -0.8022, 0.8028, 0.1236, -0.5833, 0.809, -4.146e-08, -0.5878, 2.194e-07, -4.034e-08, -1.0, 2.012e-07, 0.1299, -0.9915, 0.5828, 0.1299, -0.8022, 0.5878, -5.007e-08, -0.809, -0.2576, 0.5526, -0.7927, -0.2544, 0.5677, -0.7829, 0.0, 0.587, -0.8096, -1.969e-08, 0.5719, -0.8204, 0.4822, 0.5719, -0.6637, 0.4758, 0.587, -0.6549, 0.666, 0.5677, -0.4839, 0.6743, 0.5526, -0.4899, -1.969e-08, 0.5719, -0.8204, 0.0, 0.587, -0.8096, 0.4758, 0.587, -0.6549, 0.4822, 0.5719, -0.6637, -0.5828, 0.1299, -0.8022, -0.4816, 0.3554, -0.8011, 9.291e-08, 0.4057, -0.914, 2.012e-07, 0.1299, -0.9915, -0.8028, 0.1236, -0.5833, -0.7829, 0.2519, -0.5688, -0.4816, 0.3554, -0.8011, -0.5828, 0.1299, -0.8022, 0.5828, 0.1299, -0.8022, 0.5372, 0.4057, -0.7395, 0.7453, 0.3889, -0.5415, 0.8028, 0.1236, -0.5833, 2.012e-07, 0.1299, -0.9915, 9.291e-08, 0.4057, -0.914, 0.5372, 0.4057, -0.7395, 0.5828, 0.1299, -0.8022, 0.5372, 0.4057, -0.7395, 0.4822, 0.5719, -0.6637, 0.6743, 0.5526, -0.4899, 0.7453, 0.3889, -0.5415, -0.4816, 0.3554, -0.8011, -0.2576, 0.5526, -0.7927, -1.969e-08, 0.5719, -0.8204, 9.291e-08, 0.4057, -0.914])] * 3)])
me_bottle_beer_data_004 = bpy.data.meshes.new('Bottle_Beer.data.004')
me_bottle_beer_data_004.from_pydata([(-5.848e-10, 1.49e-08, -0.02252), (0.01324, 0.0, -0.01822), (0.02142, 0.0, -0.00696), (-0.02142, 0.0, -0.00696), (-0.01324, 0.0, -0.01822), (-5.96e-10, 0.007818, -0.03056), (0.01796, 0.007818, -0.02472), (0.02906, 0.007818, -0.009442), (-0.02906, 0.007818, -0.009442), (-0.01796, 0.007818, -0.02472), (0.01694, 0.003376, -0.02331), (0.02741, 0.003376, -0.008905), (-0.02741, 0.003376, -0.008905), (-0.01694, 0.003376, -0.02331), (-5.89e-10, 0.003376, -0.02882)], [], [(13, 9, 5, 14), (12, 8, 9, 13), (10, 6, 7, 11), (14, 5, 6, 10), (0, 14, 10, 1), (1, 10, 11, 2), (3, 12, 13, 4), (4, 13, 14, 0)])
me_bottle_beer_data_004.polygons.foreach_set('use_smooth', [True] * 8)
_uv = me_bottle_beer_data_004.uv_layers.new(name='UVMap')
_uv.uv.foreach_set('vector', [0.1, 0.5074, 0.1, 0.5171, -7.451e-08, 0.5171, -7.474e-08, 0.5074, 0.2, 0.5074, 0.2, 0.5171, 0.1, 0.5171, 0.1, 0.5074, 0.9, 0.5074, 0.9, 0.5171, 0.8, 0.5171, 0.8, 0.5074, 1.0, 0.5074, 1.0, 0.5171, 0.9, 0.5171, 0.9, 0.5074, 1.0, 0.5, 1.0, 0.5074, 0.9, 0.5074, 0.9, 0.5, 0.9, 0.5, 0.9, 0.5074, 0.8, 0.5074, 0.8, 0.5, 0.2, 0.5, 0.2, 0.5074, 0.1, 0.5074, 0.1, 0.5, 0.1, 0.5, 0.1, 0.5074, -7.474e-08, 0.5074, -7.451e-08, 0.5])
me_bottle_beer_data_004.update()
me_bottle_beer_data_004.normals_split_custom_set([tuple(v) for v in zip(*[iter([-0.4557, -0.6316, -0.6272, -0.5473, -0.3646, -0.7533, 2.349e-07, -0.3646, -0.9312, 2.222e-07, -0.6316, -0.7753, -0.6395, -0.6125, -0.4646, -0.7582, -0.3489, -0.5508, -0.5473, -0.3646, -0.7533, -0.4557, -0.6316, -0.6272, 0.4557, -0.6316, -0.6272, 0.5473, -0.3646, -0.7533, 0.7582, -0.3489, -0.5508, 0.6395, -0.6125, -0.4646, 2.222e-07, -0.6316, -0.7753, 2.349e-07, -0.3646, -0.9312, 0.5473, -0.3646, -0.7533, 0.4557, -0.6316, -0.6272, 1.143e-07, -0.8813, -0.4726, 2.222e-07, -0.6316, -0.7753, 0.4557, -0.6316, -0.6272, 0.2778, -0.8813, -0.3824, 0.2778, -0.8813, -0.3824, 0.4557, -0.6316, -0.6272, 0.6395, -0.6125, -0.4646, 0.3974, -0.8711, -0.2887, -0.3974, -0.8711, -0.2887, -0.6395, -0.6125, -0.4646, -0.4557, -0.6316, -0.6272, -0.2778, -0.8813, -0.3824, -0.2778, -0.8813, -0.3824, -0.4557, -0.6316, -0.6272, 2.222e-07, -0.6316, -0.7753, 1.143e-07, -0.8813, -0.4726])] * 3)])
me_bottle_beer_data_005 = bpy.data.meshes.new('Bottle_Beer.data.005')
me_bottle_beer_data_005.from_pydata([(0.02906, 0.007818, -0.009442), (0.02906, 0.007818, 0.009442), (0.01796, 0.007818, 0.02472), (-3.267e-09, 0.007818, 0.03056), (0.02906, 0.1253, -0.009442), (0.02906, 0.1253, 0.009442), (0.01796, 0.1253, 0.02472), (-3.267e-09, 0.1253, 0.03056), (0.02707, 0.1329, -0.008795), (0.02707, 0.1329, 0.008795), (0.01673, 0.1329, 0.02303), (-3.078e-09, 0.1329, 0.02846)], [], [(2, 6, 7, 3), (1, 5, 6, 2), (0, 4, 5, 1), (6, 10, 11, 7), (5, 9, 10, 6), (4, 8, 9, 5)])
me_bottle_beer_data_005.polygons.foreach_set('use_smooth', [True] * 6)
_uv = me_bottle_beer_data_005.uv_layers.new(name='UVMap')
_uv.uv.foreach_set('vector', [0.6, 0.5171, 0.6, 0.7733, 0.5, 0.7733, 0.5, 0.5171, 0.7, 0.5171, 0.7, 0.7733, 0.6, 0.7733, 0.6, 0.5171, 0.8, 0.5171, 0.8, 0.7733, 0.7, 0.7733, 0.7, 0.5171, 0.6, 0.7733, 0.6, 0.79, 0.5, 0.79, 0.5, 0.7733, 0.7, 0.7733, 0.7, 0.79, 0.6, 0.79, 0.6, 0.7733, 0.8, 0.7733, 0.8, 0.79, 0.7, 0.79, 0.7, 0.7733])
me_bottle_beer_data_005.update()
me_bottle_beer_data_005.normals_split_custom_set([tuple(v) for v in zip(*[iter([0.5878, 3.622e-08, 0.809, 0.5828, 0.1299, 0.8022, 0.3066, 0.1236, 0.9438, 0.309, 2.953e-08, 0.9511, 0.9511, 2.843e-08, 0.309, 0.943, 0.1299, 0.3064, 0.5828, 0.1299, 0.8022, 0.5878, 3.622e-08, 0.809, 1.0, 1.471e-08, 9.863e-08, 0.9923, 0.1236, 1.501e-07, 0.943, 0.1299, 0.3064, 0.9511, 2.843e-08, 0.309, 0.5828, 0.1299, 0.8022, 0.5669, 0.264, 0.7803, 0.2991, 0.2519, 0.9204, 0.3066, 0.1236, 0.9438, 0.943, 0.1299, 0.3064, 0.9173, 0.264, 0.2981, 0.5669, 0.264, 0.7803, 0.5828, 0.1299, 0.8022, 0.9923, 0.1236, 1.501e-07, 0.9678, 0.2519, 2.018e-07, 0.9173, 0.264, 0.2981, 0.943, 0.1299, 0.3064])] * 3)])
me_bottle_beer_data_006 = bpy.data.meshes.new('Bottle_Beer.data.006')
me_bottle_beer_data_006.from_pydata([(-5.848e-10, 1.49e-08, -0.02252), (0.01324, 0.0, -0.01822), (0.02142, 0.0, -0.00696), (0.02142, 0.0, 0.00696), (0.01324, 0.0, 0.01822), (-2.554e-09, -1.49e-08, 0.02252), (-0.01324, 0.0, 0.01822), (-0.02142, 0.0, 0.00696), (-0.02142, 0.0, -0.00696), (-0.01324, 0.0, -0.01822), (0.02906, 0.007818, -0.009442), (0.02906, 0.007818, 0.009442), (0.01796, 0.007818, 0.02472), (-3.267e-09, 0.007818, 0.03056), (-0.01796, 0.007818, 0.02472), (-0.02906, 0.007818, 0.009442), (-0.02906, 0.007818, -0.009442), (0.02741, 0.003376, -0.008905), (0.02741, 0.003376, 0.008905), (0.01694, 0.003376, 0.02331), (-3.108e-09, 0.003376, 0.02882), (-0.01694, 0.003376, 0.02331), (-0.02741, 0.003376, 0.008905), (-0.02741, 0.003376, -0.008905), (-3.267e-09, 0.1253, 0.03056), (-0.01796, 0.1253, 0.02472), (-0.02906, 0.1253, 0.009442), (-0.02906, 0.1253, -0.009442), (-3.078e-09, 0.1329, 0.02846), (-0.01673, 0.1329, 0.02303), (-0.02707, 0.1329, 0.008795), (-0.02707, 0.1329, -0.008795)], [], [(0, 1, 2, 3, 4, 5, 6, 7, 8, 9), (22, 15, 16, 23), (21, 14, 15, 22), (20, 13, 14, 21), (19, 12, 13, 20), (18, 11, 12, 19), (17, 10, 11, 18), (2, 17, 18, 3), (3, 18, 19, 4), (4, 19, 20, 5), (5, 20, 21, 6), (6, 21, 22, 7), (7, 22, 23, 8), (15, 26, 27, 16), (14, 25, 26, 15), (13, 24, 25, 14), (26, 30, 31, 27), (25, 29, 30, 26), (24, 28, 29, 25)])
me_bottle_beer_data_006.polygons.foreach_set('use_smooth', [True] * 19)
_uv = me_bottle_beer_data_006.uv_layers.new(name='UVMap')
_uv.uv.foreach_set('vector', [0.75, 0.49, 0.8911, 0.4442, 0.9783, 0.3242, 0.9783, 0.1758, 0.8911, 0.05584, 0.75, 0.01, 0.6089, 0.05584, 0.5217, 0.1758, 0.5217, 0.3242, 0.6089, 0.4442, 0.3, 0.5074, 0.3, 0.5171, 0.2, 0.5171, 0.2, 0.5074, 0.4, 0.5074, 0.4, 0.5171, 0.3, 0.5171, 0.3, 0.5074, 0.5, 0.5074, 0.5, 0.5171, 0.4, 0.5171, 0.4, 0.5074, 0.6, 0.5074, 0.6, 0.5171, 0.5, 0.5171, 0.5, 0.5074, 0.7, 0.5074, 0.7, 0.5171, 0.6, 0.5171, 0.6, 0.5074, 0.8, 0.5074, 0.8, 0.5171, 0.7, 0.5171, 0.7, 0.5074, 0.8, 0.5, 0.8, 0.5074, 0.7, 0.5074, 0.7, 0.5, 0.7, 0.5, 0.7, 0.5074, 0.6, 0.5074, 0.6, 0.5, 0.6, 0.5, 0.6, 0.5074, 0.5, 0.5074, 0.5, 0.5, 0.5, 0.5, 0.5, 0.5074, 0.4, 0.5074, 0.4, 0.5, 0.4, 0.5, 0.4, 0.5074, 0.3, 0.5074, 0.3, 0.5, 0.3, 0.5, 0.3, 0.5074, 0.2, 0.5074, 0.2, 0.5, 0.3, 0.5171, 0.3, 0.7733, 0.2, 0.7733, 0.2, 0.5171, 0.4, 0.5171, 0.4, 0.7733, 0.3, 0.7733, 0.3, 0.5171, 0.5, 0.5171, 0.5, 0.7733, 0.4, 0.7733, 0.4, 0.5171, 0.3, 0.7733, 0.3, 0.79, 0.2, 0.79, 0.2, 0.7733, 0.4, 0.7733, 0.4, 0.79, 0.3, 0.79, 0.3, 0.7733, 0.5, 0.7733, 0.5, 0.79, 0.4, 0.79, 0.4, 0.7733])
me_bottle_beer_data_006.update()
me_bottle_beer_data_006.normals_split_custom_set([tuple(v) for v in zip(*[iter([0.0, -1.0, -2.647e-07, 0.0, -1.0, -2.647e-07, 0.2149, -0.9766, -1.43e-07, 0.2742, -0.9575, 0.08909, 0.1695, -0.9575, 0.2332, -9.462e-08, -0.9575, 0.2883, -0.1695, -0.9575, 0.2332, -0.2742, -0.9575, 0.08909, -0.2149, -0.9766, -1.576e-07, 0.0, -1.0, -2.647e-07, -0.7373, -0.6316, 0.2396, -0.9357, -0.1792, 0.304, -0.9853, -0.1707, 0.0, -0.7905, -0.6125, 0.0, -0.4557, -0.6316, 0.6272, -0.5783, -0.1792, 0.7959, -0.9357, -0.1792, 0.304, -0.7373, -0.6316, 0.2396, -1.536e-07, -0.6316, 0.7753, -0.1143, -0.2397, 0.9641, -0.5783, -0.1792, 0.7959, -0.4557, -0.6316, 0.6272, 0.4557, -0.6316, 0.6272, 0.5473, -0.3646, 0.7533, -0.1143, -0.2397, 0.9641, -1.536e-07, -0.6316, 0.7753, 0.7373, -0.6316, 0.2396, 0.8856, -0.3646, 0.2878, 0.5473, -0.3646, 0.7533, 0.4557, -0.6316, 0.6272, 0.7905, -0.6125, 7.201e-08, 0.9371, -0.3489, 9.413e-08, 0.8856, -0.3646, 0.2878, 0.7373, -0.6316, 0.2396, 0.2149, -0.9766, -1.43e-07, 0.7905, -0.6125, 7.201e-08, 0.7373, -0.6316, 0.2396, 0.2742, -0.9575, 0.08909, 0.2742, -0.9575, 0.08909, 0.7373, -0.6316, 0.2396, 0.4557, -0.6316, 0.6272, 0.1695, -0.9575, 0.2332, 0.1695, -0.9575, 0.2332, 0.4557, -0.6316, 0.6272, -1.536e-07, -0.6316, 0.7753, -9.462e-08, -0.9575, 0.2883, -9.462e-08, -0.9575, 0.2883, -1.536e-07, -0.6316, 0.7753, -0.4557, -0.6316, 0.6272, -0.1695, -0.9575, 0.2332, -0.1695, -0.9575, 0.2332, -0.4557, -0.6316, 0.6272, -0.7373, -0.6316, 0.2396, -0.2742, -0.9575, 0.08909, -0.2742, -0.9575, 0.08909, -0.7373, -0.6316, 0.2396, -0.7905, -0.6125, 0.0, -0.2149, -0.9766, -1.576e-07, -0.9357, -0.1792, 0.304, -0.943, 0.1299, 0.3064, -0.9923, 0.1236, 9.901e-08, -0.9853, -0.1707, 0.0, -0.5783, -0.1792, 0.7959, -0.5828, 0.1299, 0.8022, -0.943, 0.1299, 0.3064, -0.9357, -0.1792, 0.304, -0.1143, -0.2397, 0.9641, -0.3066, 0.1236, 0.9438, -0.5828, 0.1299, 0.8022, -0.5783, -0.1792, 0.7959, -0.943, 0.1299, 0.3064, -0.9173, 0.264, 0.2981, -0.9678, 0.2519, 2.018e-07, -0.9923, 0.1236, 9.901e-08, -0.5828, 0.1299, 0.8022, -0.5669, 0.264, 0.7803, -0.9173, 0.264, 0.2981, -0.943, 0.1299, 0.3064, -0.3066, 0.1236, 0.9438, -0.2991, 0.2519, 0.9204, -0.5669, 0.264, 0.7803, -0.5828, 0.1299, 0.8022])] * 3)])

# ---- objects
ob_light = bpy.data.objects.new('Light', light_light)
ob_camera = bpy.data.objects.new('Camera', cam_camera)
ob_bottle_beer = bpy.data.objects.new('Bottle_Beer', me_bottle_beer_data)
ob_bottle_beer_001 = bpy.data.objects.new('Bottle_Beer.001', me_bottle_beer_data_001)
ob_bottle_beer_002 = bpy.data.objects.new('Bottle_Beer.002', me_bottle_beer_data_002)
ob_bottle_beer_003 = bpy.data.objects.new('Bottle_Beer.003', me_bottle_beer_data_003)
ob_bottle_beer_004 = bpy.data.objects.new('Bottle_Beer.004', me_bottle_beer_data_004)
ob_bottle_beer_005 = bpy.data.objects.new('Bottle_Beer.005', me_bottle_beer_data_005)
ob_bottle_beer_006 = bpy.data.objects.new('Bottle_Beer.006', me_bottle_beer_data_006)

# ---- transforms, parenting, visibility, modifiers, constraints
ob_light.location = (4.076, 1.005, 5.904)
ob_light.rotation_euler = (0.6503, 0.05522, 1.866)
ob_light.lock_rotations_4d = False
ob_light.empty_display_type = 'ARROWS'
ob_light.color = (0.0, 0.0, 0.0, 0.0)
ob_light.lineart.crease_threshold = 0.0
ob_camera.location = (7.359, -6.926, 4.958)
ob_camera.rotation_euler = (1.109, 0.0, 0.8149)
ob_camera.lock_rotations_4d = False
ob_camera.empty_display_type = 'ARROWS'
ob_camera.color = (0.0, 0.0, 0.0, 0.0)
ob_camera.display_type = 'WIRE'
ob_camera.lineart.crease_threshold = 0.0
ob_bottle_beer.location = (0.0, 0.0, 0.0)
ob_bottle_beer.rotation_euler = (1.571, -0.0, 0.0)
ob_bottle_beer.scale = (100.0, 100.0, 100.0)
ob_bottle_beer.color = (0.8, 0.8, 0.8, 1.0)
_m = ob_bottle_beer.modifiers.new('Auto Smooth', 'NODES')
_m.node_group = ng_auto_smooth
_gi = [s.identifier for s in ng_auto_smooth.interface.items_tree if s.item_type == 'SOCKET' and s.in_out == 'INPUT']
_m[_gi[1]] = 0.5236  # Angle
ob_bottle_beer_001.location = (0.0, 0.0, 0.0)
ob_bottle_beer_001.rotation_euler = (1.571, -0.0, 0.0)
ob_bottle_beer_001.scale = (100.0, 100.0, 100.0)
ob_bottle_beer_001.color = (0.8, 0.8, 0.8, 1.0)
ob_bottle_beer_002.location = (0.0, 0.0, 0.0)
ob_bottle_beer_002.rotation_euler = (1.571, -0.0, 0.0)
ob_bottle_beer_002.scale = (100.0, 100.0, 100.0)
ob_bottle_beer_002.color = (0.8, 0.8, 0.8, 1.0)
ob_bottle_beer_003.location = (0.0, 0.0, 0.0)
ob_bottle_beer_003.rotation_euler = (1.571, -0.0, 0.0)
ob_bottle_beer_003.scale = (100.0, 100.0, 100.0)
ob_bottle_beer_003.color = (0.8, 0.8, 0.8, 1.0)
ob_bottle_beer_004.location = (0.0, 0.0, 0.0)
ob_bottle_beer_004.rotation_euler = (1.571, -0.0, 0.0)
ob_bottle_beer_004.scale = (100.0, 100.0, 100.0)
ob_bottle_beer_004.color = (0.8, 0.8, 0.8, 1.0)
ob_bottle_beer_005.location = (0.0, 0.0, 0.0)
ob_bottle_beer_005.rotation_euler = (1.571, -0.0, 0.0)
ob_bottle_beer_005.scale = (100.0, 100.0, 100.0)
ob_bottle_beer_005.color = (0.8, 0.8, 0.8, 1.0)
ob_bottle_beer_006.location = (0.0, 0.0, 0.0)
ob_bottle_beer_006.rotation_euler = (1.571, -0.0, 0.0)
ob_bottle_beer_006.scale = (100.0, 100.0, 100.0)
ob_bottle_beer_006.color = (0.8, 0.8, 0.8, 1.0)

# ---- collection membership
col_collection.objects.link(ob_light)
col_collection.objects.link(ob_camera)
col_collection.objects.link(ob_bottle_beer)
col_collection.objects.link(ob_bottle_beer_001)
col_collection.objects.link(ob_bottle_beer_002)
col_collection.objects.link(ob_bottle_beer_003)
col_collection.objects.link(ob_bottle_beer_004)
col_collection.objects.link(ob_bottle_beer_005)
col_collection.objects.link(ob_bottle_beer_006)

# ---- scene / render settings (as saved in the file)
scene.camera = ob_camera
scene.frame_start = 1; scene.frame_end = 250; scene.frame_set(1)
scene.render.engine = 'BLENDER_EEVEE_NEXT'
scene.render.fps = 30
scene.cycles.sampling_pattern = 'TABULATED_SOBOL'
scene.cycles.use_light_tree = False
scene.view_settings.view_transform = 'Filmic'
bpy.context.view_layer.update()
